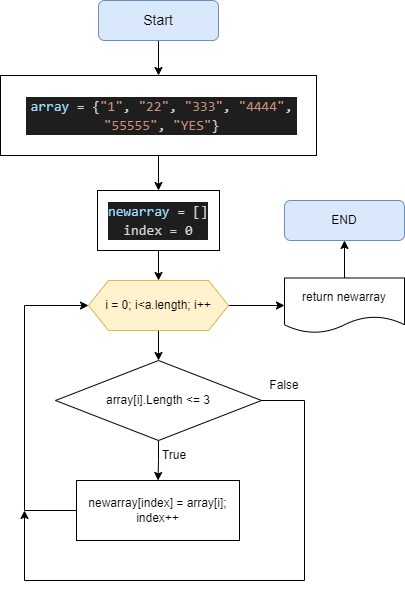

The diagram above was exported from draw.io. Its source (the exported page's mxGraphModel, read from the mxfile embedded in the PNG):
<mxGraphModel dx="1430" dy="770" grid="1" gridSize="10" guides="1" tooltips="1" connect="1" arrows="1" fold="1" page="1" pageScale="1" pageWidth="827" pageHeight="1169" math="0" shadow="0">
  <root>
    <mxCell id="0" />
    <mxCell id="1" parent="0" />
    <mxCell id="RCypCt34S4NuHZlp_ZFz-4" style="edgeStyle=orthogonalEdgeStyle;rounded=0;orthogonalLoop=1;jettySize=auto;html=1;entryX=0.5;entryY=0;entryDx=0;entryDy=0;" edge="1" parent="1" source="RCypCt34S4NuHZlp_ZFz-1" target="RCypCt34S4NuHZlp_ZFz-2">
      <mxGeometry relative="1" as="geometry" />
    </mxCell>
    <mxCell id="RCypCt34S4NuHZlp_ZFz-1" value="&lt;font style=&quot;font-size: 14px;&quot;&gt;Start&lt;/font&gt;" style="rounded=1;whiteSpace=wrap;html=1;fillColor=#dae8fc;strokeColor=#6c8ebf;" vertex="1" parent="1">
      <mxGeometry x="354" y="120" width="120" height="40" as="geometry" />
    </mxCell>
    <mxCell id="RCypCt34S4NuHZlp_ZFz-6" style="edgeStyle=orthogonalEdgeStyle;rounded=0;orthogonalLoop=1;jettySize=auto;html=1;entryX=0.5;entryY=0;entryDx=0;entryDy=0;" edge="1" parent="1" source="RCypCt34S4NuHZlp_ZFz-2" target="RCypCt34S4NuHZlp_ZFz-5">
      <mxGeometry relative="1" as="geometry" />
    </mxCell>
    <mxCell id="RCypCt34S4NuHZlp_ZFz-2" value="" style="rounded=0;whiteSpace=wrap;html=1;" vertex="1" parent="1">
      <mxGeometry x="256" y="195" width="316" height="80" as="geometry" />
    </mxCell>
    <mxCell id="RCypCt34S4NuHZlp_ZFz-3" value="&lt;div style=&quot;color: rgb(212, 212, 212); background-color: rgb(30, 30, 30); font-family: Consolas, &amp;quot;Courier New&amp;quot;, monospace; font-size: 14px; line-height: 19px;&quot;&gt;&lt;span style=&quot;color: #9cdcfe;&quot;&gt;array&lt;/span&gt; = {&lt;span style=&quot;color: #ce9178;&quot;&gt;&quot;1&quot;&lt;/span&gt;, &lt;span style=&quot;color: #ce9178;&quot;&gt;&quot;22&quot;&lt;/span&gt;, &lt;span style=&quot;color: #ce9178;&quot;&gt;&quot;333&quot;&lt;/span&gt;, &lt;span style=&quot;color: #ce9178;&quot;&gt;&quot;4444&quot;&lt;/span&gt;, &lt;span style=&quot;color: #ce9178;&quot;&gt;&quot;55555&quot;&lt;/span&gt;, &lt;span style=&quot;color: #ce9178;&quot;&gt;&quot;YES&quot;&lt;/span&gt;}&lt;/div&gt;" style="text;html=1;strokeColor=none;fillColor=none;align=center;verticalAlign=middle;whiteSpace=wrap;rounded=0;" vertex="1" parent="1">
      <mxGeometry x="280.5" y="220" width="273" height="30" as="geometry" />
    </mxCell>
    <mxCell id="RCypCt34S4NuHZlp_ZFz-10" style="edgeStyle=orthogonalEdgeStyle;rounded=0;orthogonalLoop=1;jettySize=auto;html=1;entryX=0.5;entryY=0;entryDx=0;entryDy=0;" edge="1" parent="1" source="RCypCt34S4NuHZlp_ZFz-5" target="RCypCt34S4NuHZlp_ZFz-8">
      <mxGeometry relative="1" as="geometry" />
    </mxCell>
    <mxCell id="RCypCt34S4NuHZlp_ZFz-5" value="&lt;div style=&quot;color: rgb(212, 212, 212); background-color: rgb(30, 30, 30); font-family: Consolas, &amp;quot;Courier New&amp;quot;, monospace; font-size: 14px; line-height: 19px;&quot;&gt;&lt;span style=&quot;color: #9cdcfe;&quot;&gt;newarray&lt;/span&gt; = []&lt;/div&gt;&lt;div style=&quot;color: rgb(212, 212, 212); background-color: rgb(30, 30, 30); font-family: Consolas, &amp;quot;Courier New&amp;quot;, monospace; font-size: 14px; line-height: 19px;&quot;&gt;index = 0&lt;/div&gt;" style="rounded=0;whiteSpace=wrap;html=1;" vertex="1" parent="1">
      <mxGeometry x="353" y="310" width="122" height="60" as="geometry" />
    </mxCell>
    <mxCell id="RCypCt34S4NuHZlp_ZFz-12" style="edgeStyle=orthogonalEdgeStyle;rounded=0;orthogonalLoop=1;jettySize=auto;html=1;entryX=0.5;entryY=0;entryDx=0;entryDy=0;" edge="1" parent="1" source="RCypCt34S4NuHZlp_ZFz-7" target="RCypCt34S4NuHZlp_ZFz-11">
      <mxGeometry relative="1" as="geometry" />
    </mxCell>
    <mxCell id="RCypCt34S4NuHZlp_ZFz-7" value="array[i].Length &amp;lt;= 3" style="rhombus;whiteSpace=wrap;html=1;" vertex="1" parent="1">
      <mxGeometry x="311" y="480" width="206" height="80" as="geometry" />
    </mxCell>
    <mxCell id="RCypCt34S4NuHZlp_ZFz-13" style="edgeStyle=orthogonalEdgeStyle;rounded=0;orthogonalLoop=1;jettySize=auto;html=1;entryX=0.5;entryY=0;entryDx=0;entryDy=0;" edge="1" parent="1" source="RCypCt34S4NuHZlp_ZFz-8" target="RCypCt34S4NuHZlp_ZFz-7">
      <mxGeometry relative="1" as="geometry" />
    </mxCell>
    <mxCell id="RCypCt34S4NuHZlp_ZFz-17" style="edgeStyle=orthogonalEdgeStyle;rounded=0;orthogonalLoop=1;jettySize=auto;html=1;exitX=1;exitY=0.5;exitDx=0;exitDy=0;" edge="1" parent="1" source="RCypCt34S4NuHZlp_ZFz-7">
      <mxGeometry relative="1" as="geometry">
        <mxPoint x="280" y="630" as="targetPoint" />
        <Array as="points">
          <mxPoint x="560" y="520" />
          <mxPoint x="560" y="700" />
          <mxPoint x="280" y="700" />
        </Array>
      </mxGeometry>
    </mxCell>
    <mxCell id="RCypCt34S4NuHZlp_ZFz-20" style="edgeStyle=orthogonalEdgeStyle;rounded=0;orthogonalLoop=1;jettySize=auto;html=1;entryX=0;entryY=0.5;entryDx=0;entryDy=0;" edge="1" parent="1" source="RCypCt34S4NuHZlp_ZFz-8" target="RCypCt34S4NuHZlp_ZFz-19">
      <mxGeometry relative="1" as="geometry" />
    </mxCell>
    <mxCell id="RCypCt34S4NuHZlp_ZFz-8" value="i = 0; i&amp;lt;a.length; i++" style="shape=hexagon;perimeter=hexagonPerimeter2;whiteSpace=wrap;html=1;fixedSize=1;fillColor=#fff2cc;strokeColor=#d6b656;" vertex="1" parent="1">
      <mxGeometry x="344" y="400" width="140" height="50" as="geometry" />
    </mxCell>
    <mxCell id="RCypCt34S4NuHZlp_ZFz-15" style="edgeStyle=orthogonalEdgeStyle;rounded=0;orthogonalLoop=1;jettySize=auto;html=1;entryX=0;entryY=0.5;entryDx=0;entryDy=0;" edge="1" parent="1" source="RCypCt34S4NuHZlp_ZFz-11" target="RCypCt34S4NuHZlp_ZFz-8">
      <mxGeometry relative="1" as="geometry">
        <Array as="points">
          <mxPoint x="280" y="630" />
          <mxPoint x="280" y="425" />
        </Array>
      </mxGeometry>
    </mxCell>
    <mxCell id="RCypCt34S4NuHZlp_ZFz-11" value="newarray[index] = array[i];&lt;br&gt;index++" style="rounded=0;whiteSpace=wrap;html=1;" vertex="1" parent="1">
      <mxGeometry x="332" y="600" width="163" height="60" as="geometry" />
    </mxCell>
    <mxCell id="RCypCt34S4NuHZlp_ZFz-14" value="True" style="text;html=1;strokeColor=none;fillColor=none;align=center;verticalAlign=middle;whiteSpace=wrap;rounded=0;" vertex="1" parent="1">
      <mxGeometry x="400" y="560" width="60" height="30" as="geometry" />
    </mxCell>
    <mxCell id="RCypCt34S4NuHZlp_ZFz-18" value="False" style="text;html=1;strokeColor=none;fillColor=none;align=center;verticalAlign=middle;whiteSpace=wrap;rounded=0;" vertex="1" parent="1">
      <mxGeometry x="510" y="490" width="60" height="30" as="geometry" />
    </mxCell>
    <mxCell id="RCypCt34S4NuHZlp_ZFz-22" style="edgeStyle=orthogonalEdgeStyle;rounded=0;orthogonalLoop=1;jettySize=auto;html=1;entryX=0.5;entryY=1;entryDx=0;entryDy=0;" edge="1" parent="1" source="RCypCt34S4NuHZlp_ZFz-19" target="RCypCt34S4NuHZlp_ZFz-21">
      <mxGeometry relative="1" as="geometry" />
    </mxCell>
    <mxCell id="RCypCt34S4NuHZlp_ZFz-19" value="return newarray" style="shape=document;whiteSpace=wrap;html=1;boundedLbl=1;" vertex="1" parent="1">
      <mxGeometry x="540" y="397.5" width="120" height="55" as="geometry" />
    </mxCell>
    <mxCell id="RCypCt34S4NuHZlp_ZFz-21" value="END" style="rounded=1;whiteSpace=wrap;html=1;fillColor=#dae8fc;strokeColor=#6c8ebf;" vertex="1" parent="1">
      <mxGeometry x="540" y="320" width="120" height="40" as="geometry" />
    </mxCell>
  </root>
</mxGraphModel>